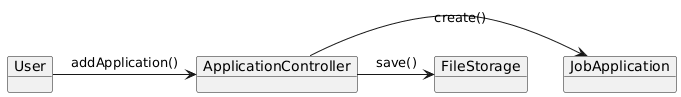

The diagram above was rendered by PlantUML. Its source (embedded in the PNG):
@startuml
object User
object ApplicationController
object JobApplication
object FileStorage

User -> ApplicationController : addApplication()
ApplicationController -> JobApplication : create()
ApplicationController -> FileStorage : save()
@enduml